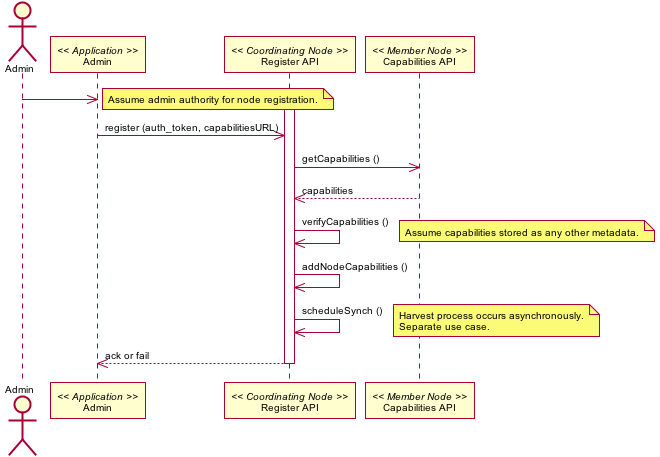

The diagram above was rendered by PlantUML. Its source (embedded in the PNG):
@startuml images/03_interaction.png
skinparam activityFontColor black
skinparam activityFontSize 10
skinparam activityFontName arial
skinparam activityArrowFontColor black
skinparam activityArrowFontSize 10
skinparam activityArrowFontName arial
skinparam classArrowFontColor black
skinparam classArrowFontSize 10
skinparam classArrowFontName arial
skinparam classAttributeFontColor black
skinparam classAttributeFontSize 10
skinparam classAttributeFontName arial
skinparam classFontColor black
skinparam classFontSize 10
skinparam classFontName arial
skinparam componentFontColor black
skinparam componentFontSize 10
skinparam componentFontName arial
skinparam componentArrowFontColor black
skinparam componentArrowFontSize 10
skinparam componentArrowFontName arial
skinparam noteFontColor black
skinparam noteFontSize 10
skinparam noteFontName arial
skinparam packageFontColor black
skinparam packageFontSize 10
skinparam packageFontName arial
skinparam sequenceActorFontColor black
skinparam sequenceActorFontSize 10
skinparam sequenceActorFontName arial
skinparam sequenceArrowFontColor black
skinparam sequenceArrowFontSize 10
skinparam sequenceArrowFontName arial
skinparam sequenceGroupingFontColor black
skinparam sequenceGroupingFontSize 10
skinparam sequenceGroupingFontName arial
skinparam sequenceGroupingHeaderFontColor black
skinparam sequenceGroupingHeaderFontSize 10
skinparam sequenceGroupingHeaderFontName arial
skinparam sequenceParticipantFontColor black
skinparam sequenceParticipantFontSize 10
skinparam sequenceParticipantFontName arial
skinparam sequenceTitleFontColor black
skinparam sequenceTitleFontSize 10
skinparam sequenceTitleFontName arial
skinparam titleFontColor black
skinparam titleFontSize 10
skinparam titleFontName arial
skinparam usecaseFontColor black
skinparam usecaseFontSize 10
skinparam usecaseFontName arial
skinparam usecaseActorFontColor black
skinparam usecaseActorFontSize 10
skinparam usecaseActorFontName arial
skinparam usecaseArrowFontColor black
skinparam usecaseArrowFontSize 10
skinparam usecaseArrowFontName arial
skinparam activityFontColor black
skinparam activityFontSize 10
skinparam activityFontName arial
skinparam activityArrowFontColor black
skinparam activityArrowFontSize 10
skinparam activityArrowFontName arial
skinparam classArrowFontColor black
skinparam classArrowFontSize 10
skinparam classArrowFontName arial
skinparam classAttributeFontColor black
skinparam classAttributeFontSize 10
skinparam classAttributeFontName arial
skinparam classFontColor black
skinparam classFontSize 10
skinparam classFontName arial
skinparam componentFontColor black
skinparam componentFontSize 10
skinparam componentFontName arial
skinparam componentArrowFontColor black
skinparam componentArrowFontSize 10
skinparam componentArrowFontName arial
skinparam noteFontColor black
skinparam noteFontSize 10
skinparam noteFontName arial
skinparam packageFontColor black
skinparam packageFontSize 10
skinparam packageFontName arial
skinparam sequenceActorFontColor black
skinparam sequenceActorFontSize 10
skinparam sequenceActorFontName arial
skinparam sequenceArrowFontColor black
skinparam sequenceArrowFontSize 10
skinparam sequenceArrowFontName arial
skinparam sequenceGroupingFontColor black
skinparam sequenceGroupingFontSize 10
skinparam sequenceGroupingFontName arial
skinparam sequenceGroupingHeaderFontColor black
skinparam sequenceGroupingHeaderFontSize 10
skinparam sequenceGroupingHeaderFontName arial
skinparam sequenceParticipantFontColor black
skinparam sequenceParticipantFontSize 10
skinparam sequenceParticipantFontName arial
skinparam sequenceTitleFontColor black
skinparam sequenceTitleFontSize 10
skinparam sequenceTitleFontName arial
skinparam titleFontColor black
skinparam titleFontSize 10
skinparam titleFontName arial
skinparam usecaseFontColor black
skinparam usecaseFontSize 10
skinparam usecaseFontName arial
skinparam usecaseActorFontColor black
skinparam usecaseActorFontSize 10
skinparam usecaseActorFontName arial
skinparam usecaseArrowFontColor black
skinparam usecaseArrowFontSize 10
skinparam usecaseArrowFontName arial
actor Admin
participant "Admin" as app_admin << Application >>
Admin -> app_admin
note right
Assume admin authority for node registration.
end note
participant "Register API" as c_reg << Coordinating Node >>
activate c_reg
app_admin -> c_reg: register (auth_token, capabilitiesURL)
participant "Capabilities API" as m_cap << Member Node >>
c_reg -> m_cap: getCapabilities ()
c_reg <-- m_cap: capabilities
c_reg -> c_reg: verifyCapabilities ()
note right
Assume capabilities stored as any other metadata.
end note
c_reg -> c_reg: addNodeCapabilities ()
c_reg -> c_reg: scheduleSynch ()
note right
Harvest process occurs asynchronously.
Separate use case.
end note
app_admin <-- c_reg: ack or fail
deactivate c_reg
@enduml